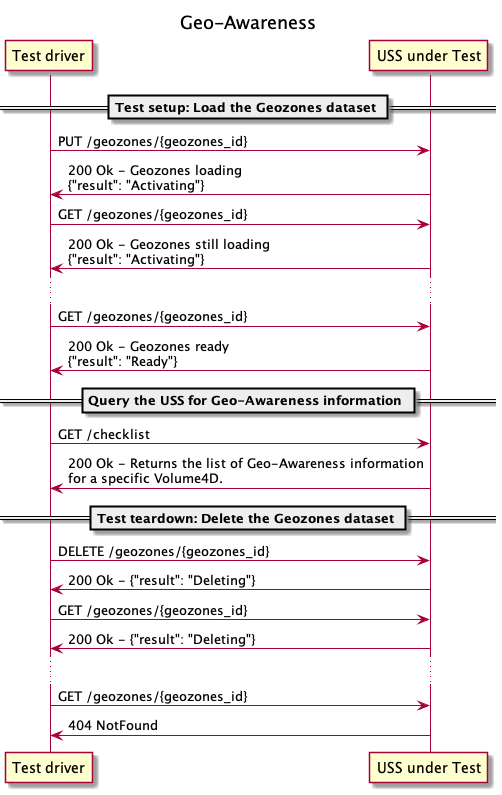

The diagram above was rendered by PlantUML. Its source (embedded in the PNG):
@startuml
title Geo-Awareness

participant TD as "Test driver"
participant U as "USS under Test"

== Test setup: Load the Geozones dataset ==
TD -> U: PUT /geozones/{geozones_id}
TD <- U: 200 Ok - Geozones loading\n{"result": "Activating"}

TD -> U: GET /geozones/{geozones_id}
TD <- U: 200 Ok - Geozones still loading\n{"result": "Activating"}

...

TD -> U: GET /geozones/{geozones_id}
TD <- U: 200 Ok - Geozones ready\n{"result": "Ready"}

== Query the USS for Geo-Awareness information ==

TD -> U: GET /checklist
TD <- U: 200 Ok - Returns the list of Geo-Awareness information\nfor a specific Volume4D.

== Test teardown: Delete the Geozones dataset ==

TD -> U: DELETE /geozones/{geozones_id}
TD <- U: 200 Ok - {"result": "Deleting"}

TD -> U: GET /geozones/{geozones_id}
TD <- U: 200 Ok - {"result": "Deleting"}

...

TD -> U: GET /geozones/{geozones_id}
TD <- U: 404 NotFound

@enduml